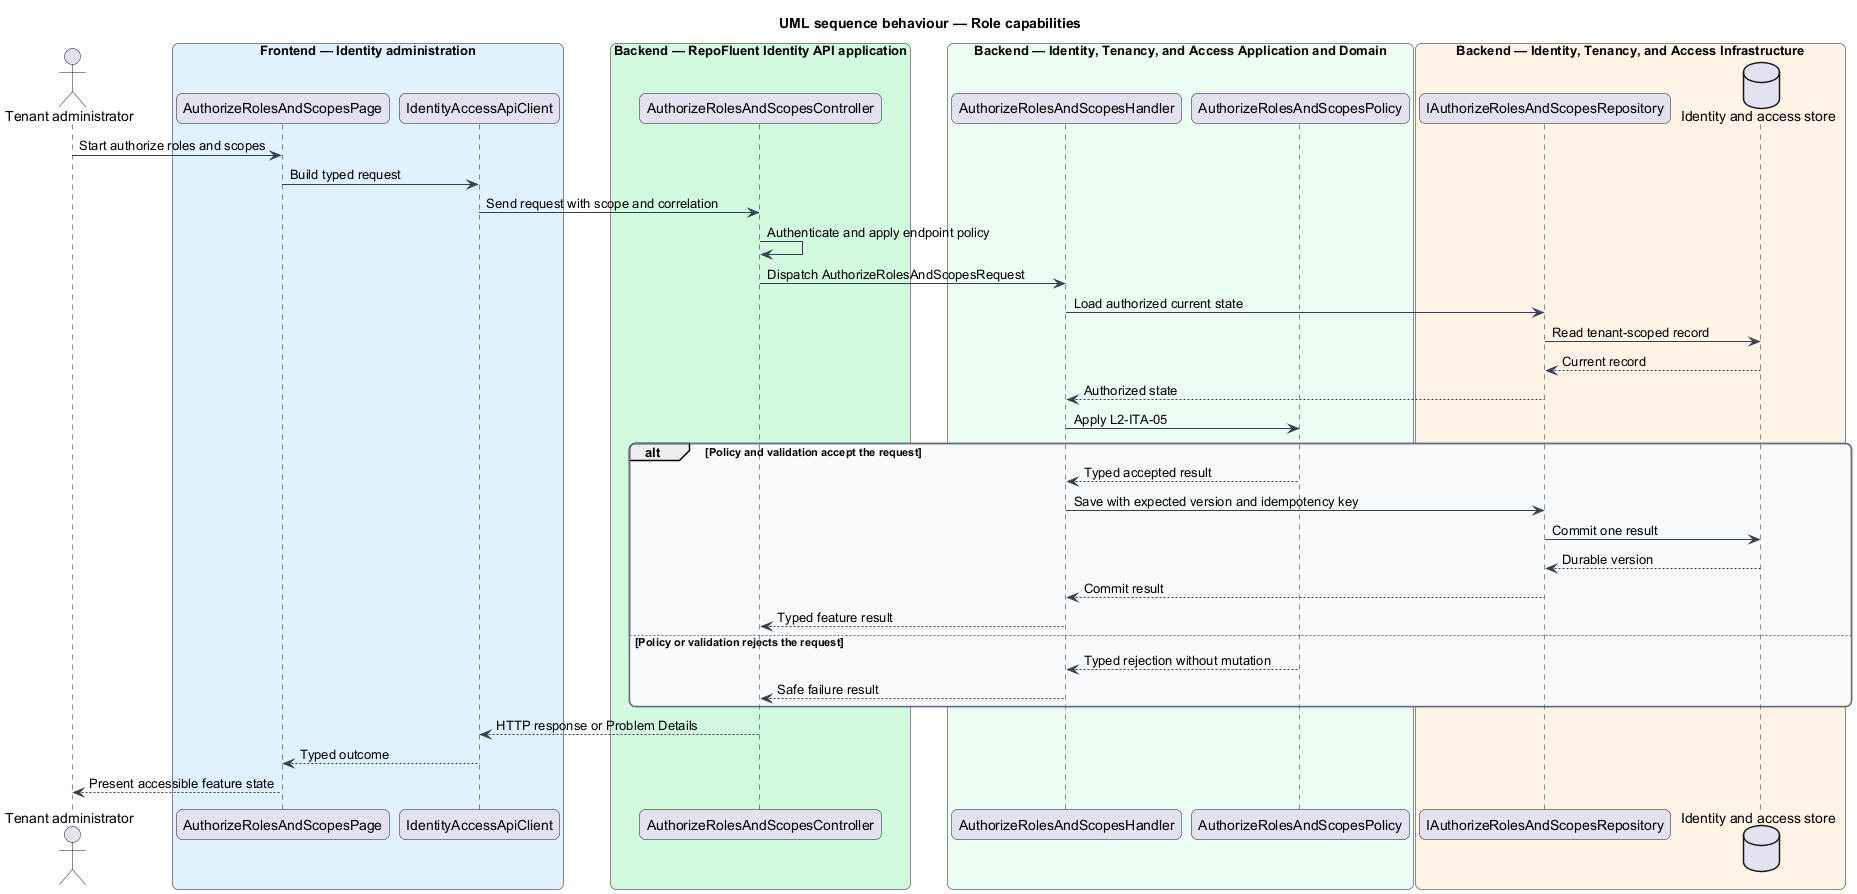

The diagram above was rendered by PlantUML. Its source (embedded in the PNG):
@startuml
title UML sequence behaviour — Role capabilities
skinparam backgroundColor #FFFFFF
skinparam shadowing false
skinparam roundcorner 12
skinparam defaultFontName Arial
skinparam ArrowColor #344054
skinparam rectangle {
  BorderColor #344054
  FontColor #101828
}
skinparam package {
  BorderColor #667085
  FontColor #101828
  BackgroundColor #F9FAFB
}
actor "Tenant administrator" as actor
box "Frontend — Identity administration" #E0F2FE
  participant "AuthorizeRolesAndScopesPage" as entry
  participant "IdentityAccessApiClient" as client
end box
box "Backend — RepoFluent Identity API application" #D1FADF
  participant "AuthorizeRolesAndScopesController" as controller
end box
box "Backend — Identity, Tenancy, and Access Application and Domain" #ECFDF3
  participant "AuthorizeRolesAndScopesHandler" as handler
  participant "AuthorizeRolesAndScopesPolicy" as policy
end box
box "Backend — Identity, Tenancy, and Access Infrastructure" #FFF4E5
  participant "IAuthorizeRolesAndScopesRepository" as repository
  database "Identity and access store" as store
end box
actor -> entry : Start authorize roles and scopes
entry -> client : Build typed request
client -> controller : Send request with scope and correlation
controller -> controller : Authenticate and apply endpoint policy
controller -> handler : Dispatch AuthorizeRolesAndScopesRequest
handler -> repository : Load authorized current state
repository -> store : Read tenant-scoped record
store --> repository : Current record
repository --> handler : Authorized state
handler -> policy : Apply L2-ITA-05
alt Policy and validation accept the request
  policy --> handler : Typed accepted result
  handler -> repository : Save with expected version and idempotency key
  repository -> store : Commit one result
  store --> repository : Durable version
  repository --> handler : Commit result
  handler --> controller : Typed feature result
else Policy or validation rejects the request
  policy --> handler : Typed rejection without mutation
  handler --> controller : Safe failure result
end
controller --> client : HTTP response or Problem Details
client --> entry : Typed outcome
entry --> actor : Present accessible feature state
@enduml